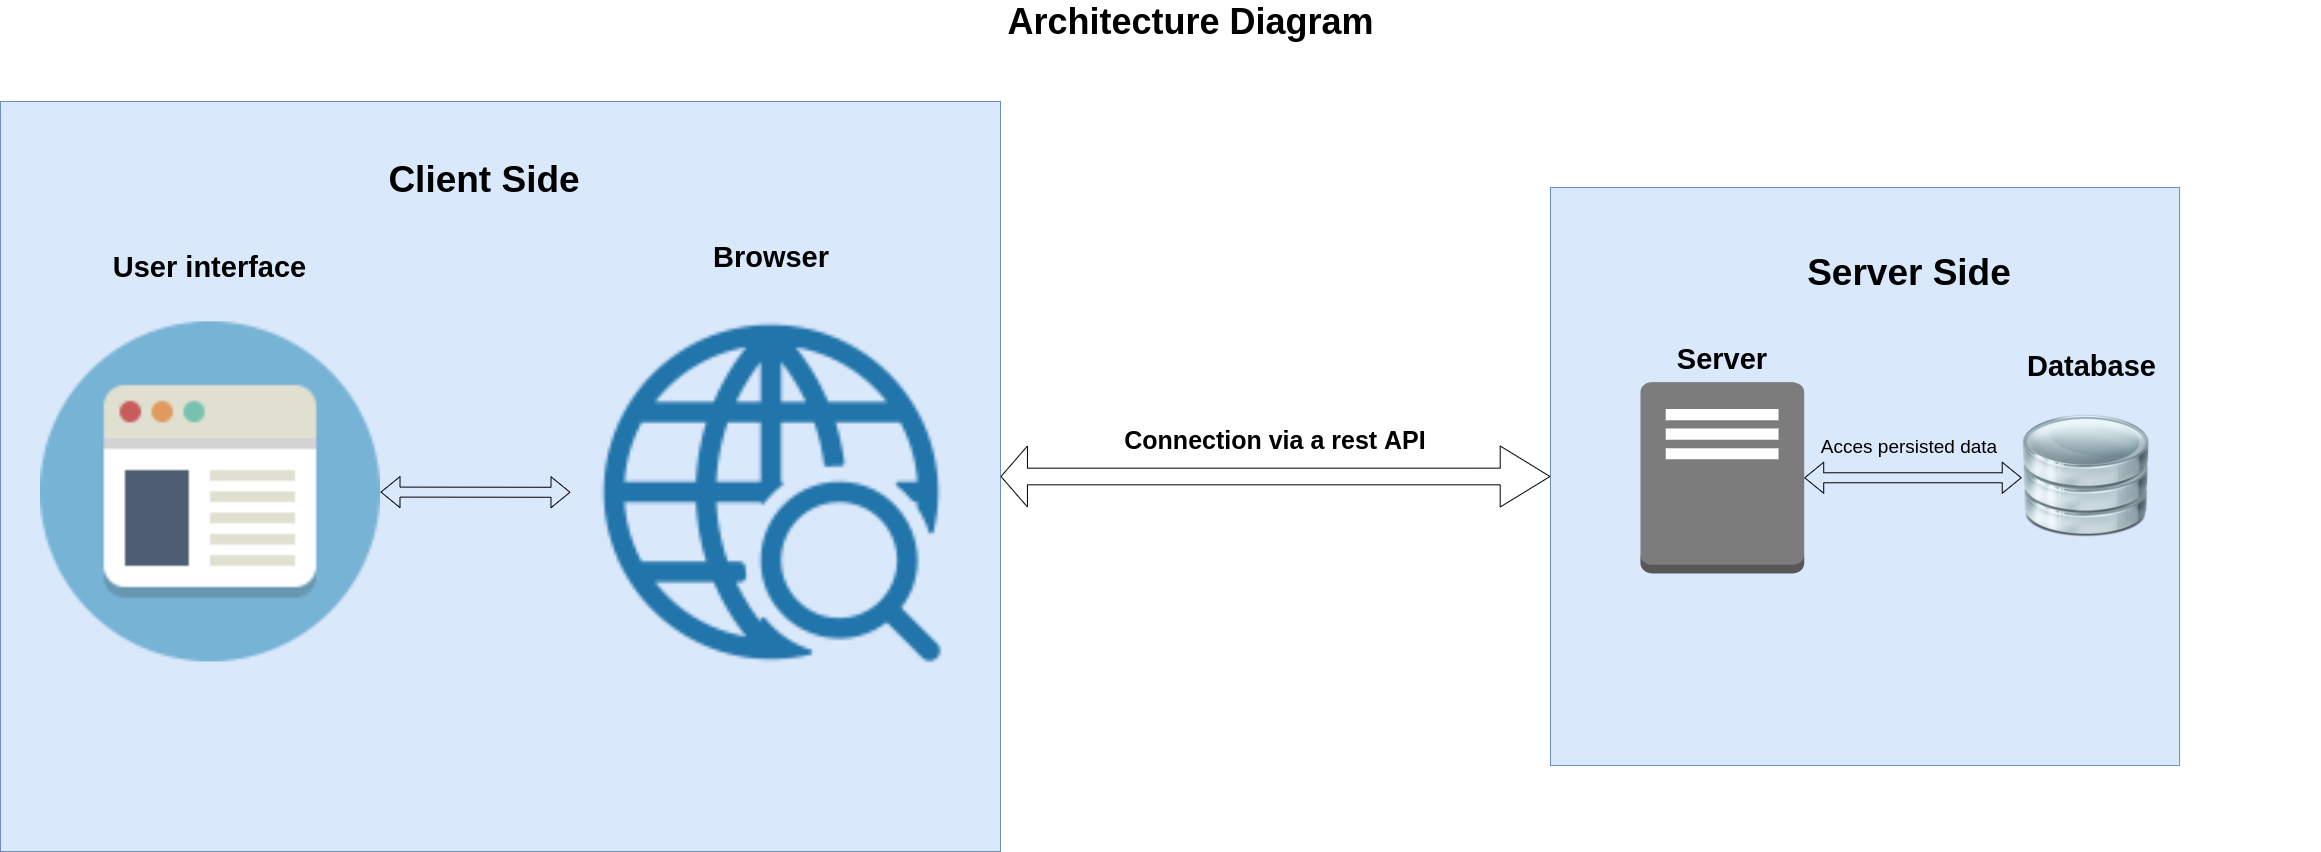

The diagram above was exported from draw.io. Its source (the exported page's mxGraphModel, read from the mxfile embedded in the PNG):
<mxGraphModel dx="2764" dy="1616" grid="1" gridSize="10" guides="1" tooltips="1" connect="1" arrows="1" fold="1" page="1" pageScale="1.5" pageWidth="1169" pageHeight="826" background="none" math="0" shadow="0">
  <root>
    <mxCell id="0" style=";html=1;" />
    <mxCell id="1" style=";html=1;" parent="0" />
    <mxCell id="ZWikligRBsuyGkA39ljw-20" value="" style="group" vertex="1" connectable="0" parent="1">
      <mxGeometry x="1800" y="300" width="1370" height="665" as="geometry" />
    </mxCell>
    <mxCell id="ZWikligRBsuyGkA39ljw-2" value="" style="rounded=0;whiteSpace=wrap;html=1;fillColor=#dae8fc;strokeColor=#6c8ebf;" vertex="1" parent="ZWikligRBsuyGkA39ljw-20">
      <mxGeometry x="600" y="55.96" width="629.06" height="578.07" as="geometry" />
    </mxCell>
    <mxCell id="ZWikligRBsuyGkA39ljw-1" value="" style="shape=image;html=1;verticalAlign=top;verticalLabelPosition=bottom;labelBackgroundColor=#ffffff;imageAspect=0;aspect=fixed;image=https://cdn4.iconfinder.com/data/icons/imod/128/Harware/iDatabase.png;rotation=0;" vertex="1" parent="ZWikligRBsuyGkA39ljw-20">
      <mxGeometry x="1071.23320754717" y="281.8470588235295" width="128.84900038446753" height="128.84900038446753" as="geometry" />
    </mxCell>
    <mxCell id="ZWikligRBsuyGkA39ljw-7" value="" style="outlineConnect=0;dashed=0;verticalLabelPosition=bottom;verticalAlign=top;align=center;html=1;shape=mxgraph.aws3.traditional_server;fillColor=#7D7C7C;gradientColor=none;" vertex="1" parent="ZWikligRBsuyGkA39ljw-20">
      <mxGeometry x="689.9969182389937" y="250.6478431372549" width="163.71069182389937" height="191.2418300653595" as="geometry" />
    </mxCell>
    <mxCell id="ZWikligRBsuyGkA39ljw-12" value="" style="shape=flexArrow;endArrow=classic;startArrow=classic;html=1;exitX=0;exitY=0.5;exitDx=0;exitDy=0;entryX=1;entryY=0.5;entryDx=0;entryDy=0;entryPerimeter=0;" edge="1" parent="ZWikligRBsuyGkA39ljw-20" source="ZWikligRBsuyGkA39ljw-1" target="ZWikligRBsuyGkA39ljw-7">
      <mxGeometry width="50" height="50" relative="1" as="geometry">
        <mxPoint x="1290.754716981132" y="129.8177777777778" as="sourcePoint" />
        <mxPoint x="1385.5345911949687" y="34.19686274509805" as="targetPoint" />
      </mxGeometry>
    </mxCell>
    <mxCell id="ZWikligRBsuyGkA39ljw-14" value="&lt;font style=&quot;font-size: 29px&quot;&gt;&lt;b&gt;Database&lt;/b&gt;&lt;/font&gt;" style="text;html=1;strokeColor=none;fillColor=none;align=center;verticalAlign=middle;whiteSpace=wrap;rounded=0;" vertex="1" parent="ZWikligRBsuyGkA39ljw-20">
      <mxGeometry x="1130" y="225.44" width="22.89" height="17.39" as="geometry" />
    </mxCell>
    <mxCell id="ZWikligRBsuyGkA39ljw-15" value="&lt;font style=&quot;font-size: 29px&quot;&gt;&lt;b&gt;Server&lt;/b&gt;&lt;/font&gt;" style="text;html=1;strokeColor=none;fillColor=none;align=center;verticalAlign=middle;whiteSpace=wrap;rounded=0;" vertex="1" parent="ZWikligRBsuyGkA39ljw-20">
      <mxGeometry x="754.6195597484277" y="162.03901960784313" width="34.465408805031444" height="130.3921568627451" as="geometry" />
    </mxCell>
    <mxCell id="ZWikligRBsuyGkA39ljw-18" value="&lt;font style=&quot;font-size: 19px&quot;&gt;Acces persisted data&lt;/font&gt;" style="text;html=1;strokeColor=none;fillColor=none;align=center;verticalAlign=middle;whiteSpace=wrap;rounded=0;" vertex="1" parent="ZWikligRBsuyGkA39ljw-20">
      <mxGeometry x="862.09" y="249.34" width="193.96" height="130.39" as="geometry" />
    </mxCell>
    <mxCell id="ZWikligRBsuyGkA39ljw-19" value="&lt;font style=&quot;font-size: 37px&quot;&gt;&lt;b&gt;Server Side&lt;/b&gt;&lt;/font&gt;" style="text;html=1;strokeColor=none;fillColor=none;align=center;verticalAlign=middle;whiteSpace=wrap;rounded=0;" vertex="1" parent="ZWikligRBsuyGkA39ljw-20">
      <mxGeometry x="844.9011949685533" y="132.0377777777778" width="228.33333333333334" height="17.385620915032682" as="geometry" />
    </mxCell>
    <mxCell id="ZWikligRBsuyGkA39ljw-28" value="&lt;font style=&quot;font-size: 25px&quot;&gt;&lt;b&gt;Connection via a rest API&lt;/b&gt;&lt;/font&gt;" style="text;html=1;strokeColor=none;fillColor=none;align=center;verticalAlign=middle;whiteSpace=wrap;rounded=0;" vertex="1" parent="ZWikligRBsuyGkA39ljw-20">
      <mxGeometry x="120" y="290" width="410" height="35" as="geometry" />
    </mxCell>
    <mxCell id="10b056a9c633e61c-30" value="&lt;font style=&quot;font-size: 36px&quot;&gt;Architecture Diagram&lt;/font&gt;" style="text;strokeColor=none;fillColor=none;html=1;fontSize=24;fontStyle=1;verticalAlign=middle;align=center;" parent="1" vertex="1">
      <mxGeometry x="1360" y="170" width="1360" height="40" as="geometry" />
    </mxCell>
    <mxCell id="ZWikligRBsuyGkA39ljw-23" value="" style="rounded=0;whiteSpace=wrap;html=1;fillColor=#dae8fc;strokeColor=#6c8ebf;" vertex="1" parent="1">
      <mxGeometry x="850" y="270" width="1000" height="750" as="geometry" />
    </mxCell>
    <mxCell id="ZWikligRBsuyGkA39ljw-24" value="" style="shape=image;html=1;verticalAlign=top;verticalLabelPosition=bottom;labelBackgroundColor=#ffffff;imageAspect=0;aspect=fixed;image=https://cdn0.iconfinder.com/data/icons/internet-line/512/Internet_Line-20-128.png" vertex="1" parent="1">
      <mxGeometry x="1420" y="460" width="402" height="402" as="geometry" />
    </mxCell>
    <mxCell id="ZWikligRBsuyGkA39ljw-25" value="&lt;span style=&quot;font-size: 37px&quot;&gt;&lt;b&gt;Client Side&lt;/b&gt;&lt;/span&gt;" style="text;html=1;strokeColor=none;fillColor=none;align=center;verticalAlign=middle;whiteSpace=wrap;rounded=0;" vertex="1" parent="1">
      <mxGeometry x="1220.0000000000002" y="300" width="228.33" height="95.62" as="geometry" />
    </mxCell>
    <mxCell id="ZWikligRBsuyGkA39ljw-26" value="&lt;span style=&quot;font-size: 29px&quot;&gt;&lt;b&gt;Browser&lt;/b&gt;&lt;/span&gt;" style="text;html=1;strokeColor=none;fillColor=none;align=center;verticalAlign=middle;whiteSpace=wrap;rounded=0;" vertex="1" parent="1">
      <mxGeometry x="1603.7695597484276" y="359.99901960784314" width="34.465408805031444" height="130.3921568627451" as="geometry" />
    </mxCell>
    <mxCell id="ZWikligRBsuyGkA39ljw-27" value="" style="shape=flexArrow;endArrow=classic;startArrow=classic;html=1;exitX=1;exitY=0.5;exitDx=0;exitDy=0;entryX=0;entryY=0.5;entryDx=0;entryDy=0;startWidth=43.333333333333336;startSize=8.483333333333334;endWidth=43.333333333333336;endSize=16.266666666666666;width=16.666666666666668;" edge="1" parent="1" source="ZWikligRBsuyGkA39ljw-23" target="ZWikligRBsuyGkA39ljw-2">
      <mxGeometry width="50" height="50" relative="1" as="geometry">
        <mxPoint x="1360" y="720" as="sourcePoint" />
        <mxPoint x="1410" y="670" as="targetPoint" />
      </mxGeometry>
    </mxCell>
    <mxCell id="ZWikligRBsuyGkA39ljw-29" value="" style="shape=image;html=1;verticalAlign=top;verticalLabelPosition=bottom;labelBackgroundColor=#ffffff;imageAspect=0;aspect=fixed;image=https://cdn2.iconfinder.com/data/icons/circle-icons-1/64/browser-128.png" vertex="1" parent="1">
      <mxGeometry x="890" y="490.39" width="340" height="340" as="geometry" />
    </mxCell>
    <mxCell id="ZWikligRBsuyGkA39ljw-34" value="&lt;span style=&quot;font-size: 29px&quot;&gt;&lt;b&gt;User interface&lt;/b&gt;&lt;/span&gt;" style="text;html=1;strokeColor=none;fillColor=none;align=center;verticalAlign=middle;whiteSpace=wrap;rounded=0;" vertex="1" parent="1">
      <mxGeometry x="951.39" y="370" width="217.23" height="130.39" as="geometry" />
    </mxCell>
    <mxCell id="ZWikligRBsuyGkA39ljw-38" value="" style="shape=flexArrow;endArrow=classic;startArrow=classic;html=1;" edge="1" parent="1" source="ZWikligRBsuyGkA39ljw-24" target="ZWikligRBsuyGkA39ljw-29">
      <mxGeometry width="50" height="50" relative="1" as="geometry">
        <mxPoint x="2881.2332075471695" y="656.2715590157633" as="sourcePoint" />
        <mxPoint x="2663.7076100628933" y="656.2687581699346" as="targetPoint" />
      </mxGeometry>
    </mxCell>
  </root>
</mxGraphModel>